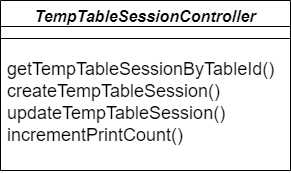

The diagram above was exported from draw.io. Its source (the exported page's mxGraphModel, read from the mxfile embedded in the PNG):
<mxGraphModel dx="1434" dy="844" grid="1" gridSize="10" guides="1" tooltips="1" connect="1" arrows="1" fold="1" page="1" pageScale="1" pageWidth="827" pageHeight="1169" math="0" shadow="0">
  <root>
    <mxCell id="WIyWlLk6GJQsqaUBKTNV-0" />
    <mxCell id="WIyWlLk6GJQsqaUBKTNV-1" parent="WIyWlLk6GJQsqaUBKTNV-0" />
    <mxCell id="zkfFHV4jXpPFQw0GAbJ--0" value="TempTableSessionController" style="swimlane;fontStyle=3;align=center;verticalAlign=top;childLayout=stackLayout;horizontal=1;startSize=26;horizontalStack=0;resizeParent=1;resizeLast=0;collapsible=1;marginBottom=0;rounded=0;shadow=0;strokeWidth=1;fontSize=16;" parent="WIyWlLk6GJQsqaUBKTNV-1" vertex="1">
      <mxGeometry x="220" y="150" width="290" height="170" as="geometry">
        <mxRectangle x="230" y="140" width="160" height="26" as="alternateBounds" />
      </mxGeometry>
    </mxCell>
    <mxCell id="zkfFHV4jXpPFQw0GAbJ--4" value="" style="line;html=1;strokeWidth=1;align=left;verticalAlign=middle;spacingTop=-1;spacingLeft=3;spacingRight=3;rotatable=0;labelPosition=right;points=[];portConstraint=eastwest;" parent="zkfFHV4jXpPFQw0GAbJ--0" vertex="1">
      <mxGeometry y="26" width="290" height="24" as="geometry" />
    </mxCell>
    <mxCell id="zkfFHV4jXpPFQw0GAbJ--5" value="getTempTableSessionByTableId()&#10;createTempTableSession()&#10;updateTempTableSession()&#10;incrementPrintCount()&#10;&#10;" style="text;align=left;verticalAlign=top;spacingLeft=4;spacingRight=4;overflow=hidden;rotatable=0;points=[[0,0.5],[1,0.5]];portConstraint=eastwest;fontSize=18;labelBackgroundColor=none;fontStyle=0;spacing=3;fontColor=default;labelBorderColor=none;textShadow=0;" parent="zkfFHV4jXpPFQw0GAbJ--0" vertex="1">
      <mxGeometry y="50" width="290" height="120" as="geometry" />
    </mxCell>
  </root>
</mxGraphModel>